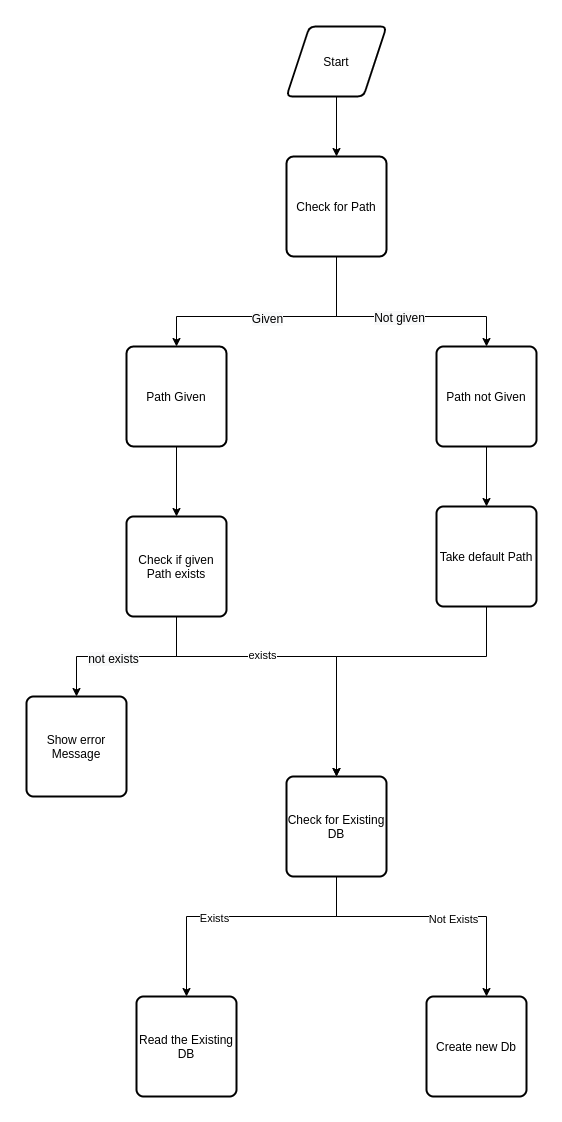

The diagram above was exported from draw.io. Its source (the exported page's mxGraphModel, read from the mxfile embedded in the PNG):
<mxGraphModel dx="1038" dy="559" grid="1" gridSize="10" guides="1" tooltips="1" connect="1" arrows="1" fold="1" page="1" pageScale="1" pageWidth="827" pageHeight="1169" math="0" shadow="0">
  <root>
    <mxCell id="0" />
    <mxCell id="1" parent="0" />
    <mxCell id="E4V2Sm_ygEwfzqHLuP5X-20" style="edgeStyle=orthogonalEdgeStyle;rounded=0;orthogonalLoop=1;jettySize=auto;html=1;entryX=0.5;entryY=0;entryDx=0;entryDy=0;" edge="1" parent="1" source="E4V2Sm_ygEwfzqHLuP5X-1" target="E4V2Sm_ygEwfzqHLuP5X-3">
      <mxGeometry relative="1" as="geometry" />
    </mxCell>
    <mxCell id="E4V2Sm_ygEwfzqHLuP5X-1" value="Path Given" style="rounded=1;whiteSpace=wrap;html=1;absoluteArcSize=1;arcSize=14;strokeWidth=2;direction=south;" vertex="1" parent="1">
      <mxGeometry x="130" y="350" width="100" height="100" as="geometry" />
    </mxCell>
    <mxCell id="E4V2Sm_ygEwfzqHLuP5X-21" style="edgeStyle=orthogonalEdgeStyle;rounded=0;orthogonalLoop=1;jettySize=auto;html=1;entryX=0.5;entryY=0;entryDx=0;entryDy=0;" edge="1" parent="1" source="E4V2Sm_ygEwfzqHLuP5X-2" target="E4V2Sm_ygEwfzqHLuP5X-5">
      <mxGeometry relative="1" as="geometry" />
    </mxCell>
    <mxCell id="E4V2Sm_ygEwfzqHLuP5X-2" value="Path not Given" style="rounded=1;whiteSpace=wrap;html=1;absoluteArcSize=1;arcSize=14;strokeWidth=2;" vertex="1" parent="1">
      <mxGeometry x="440" y="350" width="100" height="100" as="geometry" />
    </mxCell>
    <mxCell id="E4V2Sm_ygEwfzqHLuP5X-22" style="edgeStyle=orthogonalEdgeStyle;rounded=0;orthogonalLoop=1;jettySize=auto;html=1;entryX=0.5;entryY=0;entryDx=0;entryDy=0;" edge="1" parent="1" source="E4V2Sm_ygEwfzqHLuP5X-3" target="E4V2Sm_ygEwfzqHLuP5X-4">
      <mxGeometry relative="1" as="geometry">
        <Array as="points">
          <mxPoint x="180" y="660" />
          <mxPoint x="80" y="660" />
        </Array>
      </mxGeometry>
    </mxCell>
    <mxCell id="E4V2Sm_ygEwfzqHLuP5X-31" value="&lt;span style=&quot;font-size: 12px ; background-color: rgb(248 , 249 , 250)&quot;&gt;not exists&lt;/span&gt;" style="edgeLabel;html=1;align=center;verticalAlign=middle;resizable=0;points=[];" vertex="1" connectable="0" parent="E4V2Sm_ygEwfzqHLuP5X-22">
      <mxGeometry x="0.1578" y="1" relative="1" as="geometry">
        <mxPoint as="offset" />
      </mxGeometry>
    </mxCell>
    <mxCell id="E4V2Sm_ygEwfzqHLuP5X-25" style="edgeStyle=orthogonalEdgeStyle;rounded=0;orthogonalLoop=1;jettySize=auto;html=1;entryX=0.5;entryY=0;entryDx=0;entryDy=0;" edge="1" parent="1" source="E4V2Sm_ygEwfzqHLuP5X-3" target="E4V2Sm_ygEwfzqHLuP5X-24">
      <mxGeometry relative="1" as="geometry">
        <Array as="points">
          <mxPoint x="180" y="660" />
          <mxPoint x="340" y="660" />
        </Array>
      </mxGeometry>
    </mxCell>
    <mxCell id="E4V2Sm_ygEwfzqHLuP5X-27" value="exists" style="edgeLabel;html=1;align=center;verticalAlign=middle;resizable=0;points=[];" vertex="1" connectable="0" parent="E4V2Sm_ygEwfzqHLuP5X-25">
      <mxGeometry x="-0.2169" y="2" relative="1" as="geometry">
        <mxPoint as="offset" />
      </mxGeometry>
    </mxCell>
    <mxCell id="E4V2Sm_ygEwfzqHLuP5X-3" value="Check if given Path exists" style="rounded=1;whiteSpace=wrap;html=1;absoluteArcSize=1;arcSize=14;strokeWidth=2;" vertex="1" parent="1">
      <mxGeometry x="130" y="520" width="100" height="100" as="geometry" />
    </mxCell>
    <mxCell id="E4V2Sm_ygEwfzqHLuP5X-4" value="Show error Message" style="rounded=1;whiteSpace=wrap;html=1;absoluteArcSize=1;arcSize=14;strokeWidth=2;" vertex="1" parent="1">
      <mxGeometry x="30" y="700" width="100" height="100" as="geometry" />
    </mxCell>
    <mxCell id="E4V2Sm_ygEwfzqHLuP5X-26" style="edgeStyle=orthogonalEdgeStyle;rounded=0;orthogonalLoop=1;jettySize=auto;html=1;entryX=0.5;entryY=0;entryDx=0;entryDy=0;" edge="1" parent="1" source="E4V2Sm_ygEwfzqHLuP5X-5" target="E4V2Sm_ygEwfzqHLuP5X-24">
      <mxGeometry relative="1" as="geometry">
        <Array as="points">
          <mxPoint x="490" y="660" />
          <mxPoint x="340" y="660" />
        </Array>
      </mxGeometry>
    </mxCell>
    <mxCell id="E4V2Sm_ygEwfzqHLuP5X-5" value="Take default Path" style="rounded=1;whiteSpace=wrap;html=1;absoluteArcSize=1;arcSize=14;strokeWidth=2;" vertex="1" parent="1">
      <mxGeometry x="440" y="510" width="100" height="100" as="geometry" />
    </mxCell>
    <mxCell id="E4V2Sm_ygEwfzqHLuP5X-15" style="edgeStyle=orthogonalEdgeStyle;rounded=0;orthogonalLoop=1;jettySize=auto;html=1;" edge="1" parent="1" source="E4V2Sm_ygEwfzqHLuP5X-9" target="E4V2Sm_ygEwfzqHLuP5X-13">
      <mxGeometry relative="1" as="geometry" />
    </mxCell>
    <mxCell id="E4V2Sm_ygEwfzqHLuP5X-9" value="Start" style="shape=parallelogram;html=1;strokeWidth=2;perimeter=parallelogramPerimeter;whiteSpace=wrap;rounded=1;arcSize=12;size=0.23;" vertex="1" parent="1">
      <mxGeometry x="290" y="30" width="100" height="70" as="geometry" />
    </mxCell>
    <mxCell id="E4V2Sm_ygEwfzqHLuP5X-16" style="edgeStyle=orthogonalEdgeStyle;rounded=0;orthogonalLoop=1;jettySize=auto;html=1;entryX=0;entryY=0.5;entryDx=0;entryDy=0;" edge="1" parent="1" source="E4V2Sm_ygEwfzqHLuP5X-13" target="E4V2Sm_ygEwfzqHLuP5X-1">
      <mxGeometry relative="1" as="geometry">
        <Array as="points">
          <mxPoint x="340" y="320" />
          <mxPoint x="180" y="320" />
        </Array>
      </mxGeometry>
    </mxCell>
    <mxCell id="E4V2Sm_ygEwfzqHLuP5X-30" value="&lt;span style=&quot;font-size: 12px ; background-color: rgb(248 , 249 , 250)&quot;&gt;Given&lt;/span&gt;" style="edgeLabel;html=1;align=center;verticalAlign=middle;resizable=0;points=[];" vertex="1" connectable="0" parent="E4V2Sm_ygEwfzqHLuP5X-16">
      <mxGeometry x="0.0416" y="1" relative="1" as="geometry">
        <mxPoint as="offset" />
      </mxGeometry>
    </mxCell>
    <mxCell id="E4V2Sm_ygEwfzqHLuP5X-17" style="edgeStyle=orthogonalEdgeStyle;rounded=0;orthogonalLoop=1;jettySize=auto;html=1;entryX=0.5;entryY=0;entryDx=0;entryDy=0;" edge="1" parent="1" source="E4V2Sm_ygEwfzqHLuP5X-13" target="E4V2Sm_ygEwfzqHLuP5X-2">
      <mxGeometry relative="1" as="geometry">
        <Array as="points">
          <mxPoint x="340" y="320" />
          <mxPoint x="490" y="320" />
        </Array>
      </mxGeometry>
    </mxCell>
    <mxCell id="E4V2Sm_ygEwfzqHLuP5X-29" value="&lt;span style=&quot;font-size: 12px ; background-color: rgb(248 , 249 , 250)&quot;&gt;Not given&lt;/span&gt;" style="edgeLabel;html=1;align=center;verticalAlign=middle;resizable=0;points=[];" vertex="1" connectable="0" parent="E4V2Sm_ygEwfzqHLuP5X-17">
      <mxGeometry x="0.015" relative="1" as="geometry">
        <mxPoint as="offset" />
      </mxGeometry>
    </mxCell>
    <mxCell id="E4V2Sm_ygEwfzqHLuP5X-13" value="Check for Path" style="rounded=1;whiteSpace=wrap;html=1;absoluteArcSize=1;arcSize=14;strokeWidth=2;direction=south;" vertex="1" parent="1">
      <mxGeometry x="290" y="160" width="100" height="100" as="geometry" />
    </mxCell>
    <mxCell id="E4V2Sm_ygEwfzqHLuP5X-34" style="edgeStyle=orthogonalEdgeStyle;rounded=0;orthogonalLoop=1;jettySize=auto;html=1;" edge="1" parent="1" source="E4V2Sm_ygEwfzqHLuP5X-24" target="E4V2Sm_ygEwfzqHLuP5X-32">
      <mxGeometry relative="1" as="geometry">
        <Array as="points">
          <mxPoint x="340" y="920" />
          <mxPoint x="190" y="920" />
        </Array>
      </mxGeometry>
    </mxCell>
    <mxCell id="E4V2Sm_ygEwfzqHLuP5X-36" value="Exists" style="edgeLabel;html=1;align=center;verticalAlign=middle;resizable=0;points=[];" vertex="1" connectable="0" parent="E4V2Sm_ygEwfzqHLuP5X-34">
      <mxGeometry x="0.2104" y="1" relative="1" as="geometry">
        <mxPoint as="offset" />
      </mxGeometry>
    </mxCell>
    <mxCell id="E4V2Sm_ygEwfzqHLuP5X-35" style="edgeStyle=orthogonalEdgeStyle;rounded=0;orthogonalLoop=1;jettySize=auto;html=1;" edge="1" parent="1" source="E4V2Sm_ygEwfzqHLuP5X-24" target="E4V2Sm_ygEwfzqHLuP5X-33">
      <mxGeometry relative="1" as="geometry">
        <Array as="points">
          <mxPoint x="340" y="920" />
          <mxPoint x="490" y="920" />
        </Array>
      </mxGeometry>
    </mxCell>
    <mxCell id="E4V2Sm_ygEwfzqHLuP5X-38" value="&lt;span style=&quot;color: rgba(0 , 0 , 0 , 0) ; font-family: monospace ; font-size: 0px ; background-color: rgb(248 , 249 , 250)&quot;&gt;%3CmxGraphModel%3E%3Croot%3E%3CmxCell%20id%3D%220%22%2F%3E%3CmxCell%20id%3D%221%22%20parent%3D%220%22%2F%3E%3CmxCell%20id%3D%222%22%20value%3D%22Not%20Exists%22%20style%3D%22edgeLabel%3Bhtml%3D1%3Balign%3Dcenter%3BverticalAlign%3Dmiddle%3Bresizable%3D0%3Bpoints%3D%5B%5D%3B%22%20vertex%3D%221%22%20connectable%3D%220%22%20parent%3D%221%22%3E%3CmxGeometry%20x%3D%22461%22%20y%3D%22862%22%20as%3D%22geometry%22%2F%3E%3C%2FmxCell%3E%3C%2Froot%3E%3C%2FmxGraphModel%3E&lt;/span&gt;" style="edgeLabel;html=1;align=center;verticalAlign=middle;resizable=0;points=[];" vertex="1" connectable="0" parent="E4V2Sm_ygEwfzqHLuP5X-35">
      <mxGeometry x="0.1897" y="1" relative="1" as="geometry">
        <mxPoint as="offset" />
      </mxGeometry>
    </mxCell>
    <mxCell id="E4V2Sm_ygEwfzqHLuP5X-39" value="&lt;span style=&quot;color: rgba(0 , 0 , 0 , 0) ; font-family: monospace ; font-size: 0px ; background-color: rgb(248 , 249 , 250)&quot;&gt;%3CmxGraphModel%3E%3Croot%3E%3CmxCell%20id%3D%220%22%2F%3E%3CmxCell%20id%3D%221%22%20parent%3D%220%22%2F%3E%3CmxCell%20id%3D%222%22%20value%3D%22Not%20Exists%22%20style%3D%22edgeLabel%3Bhtml%3D1%3Balign%3Dcenter%3BverticalAlign%3Dmiddle%3Bresizable%3D0%3Bpoints%3D%5B%5D%3B%22%20vertex%3D%221%22%20connectable%3D%220%22%20parent%3D%221%22%3E%3CmxGeometry%20x%3D%22461%22%20y%3D%22862%22%20as%3D%22geometry%22%2F%3E%3C%2FmxCell%3E%3C%2Froot%3E%3C%2FmxGraphModel%No&lt;/span&gt;" style="edgeLabel;html=1;align=center;verticalAlign=middle;resizable=0;points=[];" vertex="1" connectable="0" parent="E4V2Sm_ygEwfzqHLuP5X-35">
      <mxGeometry x="0.1487" y="2" relative="1" as="geometry">
        <mxPoint as="offset" />
      </mxGeometry>
    </mxCell>
    <mxCell id="E4V2Sm_ygEwfzqHLuP5X-40" value="Not Exists" style="edgeLabel;html=1;align=center;verticalAlign=middle;resizable=0;points=[];" vertex="1" connectable="0" parent="E4V2Sm_ygEwfzqHLuP5X-35">
      <mxGeometry x="0.1538" y="-2" relative="1" as="geometry">
        <mxPoint as="offset" />
      </mxGeometry>
    </mxCell>
    <mxCell id="E4V2Sm_ygEwfzqHLuP5X-24" value="Check for Existing DB" style="rounded=1;whiteSpace=wrap;html=1;absoluteArcSize=1;arcSize=14;strokeWidth=2;" vertex="1" parent="1">
      <mxGeometry x="290" y="780" width="100" height="100" as="geometry" />
    </mxCell>
    <mxCell id="E4V2Sm_ygEwfzqHLuP5X-32" value="Read the Existing DB" style="rounded=1;whiteSpace=wrap;html=1;absoluteArcSize=1;arcSize=14;strokeWidth=2;" vertex="1" parent="1">
      <mxGeometry x="140" y="1000" width="100" height="100" as="geometry" />
    </mxCell>
    <mxCell id="E4V2Sm_ygEwfzqHLuP5X-33" value="Create new Db" style="rounded=1;whiteSpace=wrap;html=1;absoluteArcSize=1;arcSize=14;strokeWidth=2;" vertex="1" parent="1">
      <mxGeometry x="430" y="1000" width="100" height="100" as="geometry" />
    </mxCell>
  </root>
</mxGraphModel>